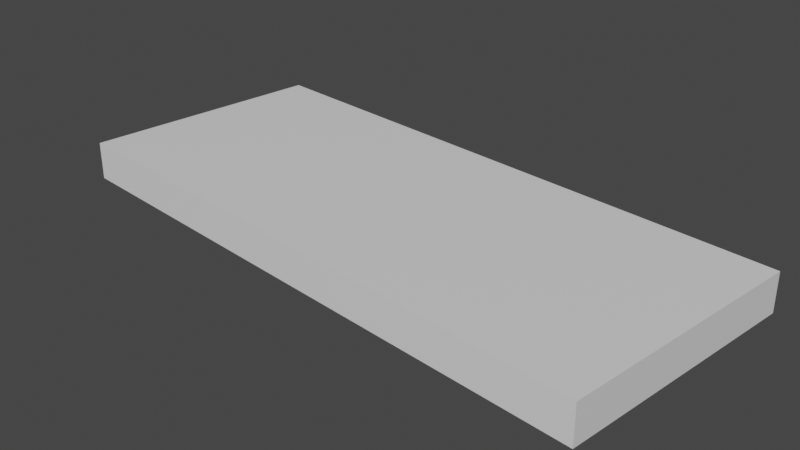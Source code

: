 # Source: untitled.blend  (saved by Blender 3.4.6; exported with 4.5.12 LTS)
import bpy
from mathutils import Matrix  # noqa: F401  (used for matrix-valued properties, if any)

bpy.ops.wm.read_factory_settings(use_empty=True)
scene = bpy.context.scene
scene.name = 'Scene'

# ---- collections
col_collection = bpy.data.collections.new('Collection'); scene.collection.children.link(col_collection)

# ---- materials (node trees are filled in below, after node groups)
mat_material = bpy.data.materials.new('Material')
mat_material.alpha_threshold = 0.0
mat_material.use_transparent_shadow = False
mat_material.roughness = 0.5
mat_material.line_color = (0.0, 0.0, 0.0, 1.0)

# ---- material node trees
mat_material.use_nodes = True; mat_material.node_tree.nodes.clear()
_N = mat_material.node_tree.nodes; _L = mat_material.node_tree.links
n0 = _N.new('ShaderNodeOutputMaterial'); n0.name = 'Material Output'; n0.location = (300, 300)
n1 = _N.new('ShaderNodeBsdfPrincipled'); n1.name = 'Principled BSDF'; n1.location = (10, 300)
n1.distribution = 'GGX'
n1.subsurface_method = 'RANDOM_WALK_SKIN'
n1.inputs[3].default_value = 1.45
n1.inputs[27].default_value = (0.0, 0.0, 0.0, 1.0)
n1.inputs[28].default_value = 1.0
_L.new(n1.outputs[0], n0.inputs[0])
n0.is_active_output = True

# ---- world
world_world = bpy.data.worlds.new('World'); scene.world = world_world
world_world.use_nodes = True; world_world.node_tree.nodes.clear()
_N = world_world.node_tree.nodes; _L = world_world.node_tree.links
n0 = _N.new('ShaderNodeOutputWorld'); n0.name = 'World Output'; n0.location = (300, 300)
n1 = _N.new('ShaderNodeBackground'); n1.name = 'Background'; n1.location = (10, 300)
n1.inputs[0].default_value = (0.05088, 0.05088, 0.05088, 1.0)
_L.new(n1.outputs[0], n0.inputs[0])
n0.is_active_output = True
world_world.color = (0.05088, 0.05088, 0.05088)
world_world.use_sun_shadow = False
world_world.sun_shadow_jitter_overblur = 0.0

# ---- cameras
cam_camera = bpy.data.cameras.new('Camera')
cam_camera.clip_end = 100.0
cam_camera.ortho_scale = 7.314

# ---- meshes
me_cube = bpy.data.meshes.new('Cube')
me_cube.from_pydata([(1.0, 1.0, 1.0), (1.0, 1.0, -1.0), (1.0, -1.0, 1.0), (1.0, -1.0, -1.0), (-1.0, 1.0, 1.0), (-1.0, 1.0, -1.0), (-1.0, -1.0, 1.0), (-1.0, -1.0, -1.0)], [], [(0, 4, 6, 2), (3, 2, 6, 7), (7, 6, 4, 5), (5, 1, 3, 7), (1, 0, 2, 3), (5, 4, 0, 1)])
_uv = me_cube.uv_layers.new(name='UVMap')
_uv.uv.foreach_set('vector', [0.625, 0.5, 0.875, 0.5, 0.875, 0.75, 0.625, 0.75, 0.375, 0.75, 0.625, 0.75, 0.625, 1.0, 0.375, 1.0, 0.375, 0.0, 0.625, 0.0, 0.625, 0.25, 0.375, 0.25, 0.125, 0.5, 0.375, 0.5, 0.375, 0.75, 0.125, 0.75, 0.375, 0.5, 0.625, 0.5, 0.625, 0.75, 0.375, 0.75, 0.375, 0.25, 0.625, 0.25, 0.625, 0.5, 0.375, 0.5])
me_cube.materials.append(mat_material)
me_cube.use_mirror_vertex_groups = False
me_cube.update()

# ---- objects
ob_cube = bpy.data.objects.new('Cube', me_cube)
ob_camera = bpy.data.objects.new('Camera', cam_camera)

# ---- transforms, parenting, visibility, modifiers, constraints
ob_cube.location = (0.0, 0.0, 0.0)
ob_cube.scale = (3.398, 1.427, 0.2147)
ob_cube.lock_rotations_4d = False
ob_cube.empty_display_type = 'ARROWS'
ob_cube.lineart.crease_threshold = 0.0
ob_camera.location = (7.359, -6.926, 4.958)
ob_camera.rotation_euler = (1.109, 0.0, 0.8149)
ob_camera.lock_rotations_4d = False
ob_camera.empty_display_type = 'ARROWS'
ob_camera.color = (0.0, 0.0, 0.0, 0.0)
ob_camera.display_type = 'WIRE'
ob_camera.lineart.crease_threshold = 0.0

# ---- collection membership
col_collection.objects.link(ob_cube)
col_collection.objects.link(ob_camera)

# ---- scene / render settings (as saved in the file)
scene.camera = ob_camera
scene.frame_start = 1; scene.frame_end = 250; scene.frame_set(1)
scene.render.engine = 'BLENDER_EEVEE_NEXT'
scene.cycles.sampling_pattern = 'TABULATED_SOBOL'
scene.cycles.use_light_tree = False
scene.view_settings.view_transform = 'Filmic'
bpy.context.view_layer.update()

# ---- added for rendering (the .blend has no usable light): sun
light_auto_sun = bpy.data.lights.new('AutoSun', 'SUN')
light_auto_sun.energy = 3.0
light_auto_sun.angle = 0.0523599
ob_auto_sun = bpy.data.objects.new('AutoSun', light_auto_sun)
scene.collection.objects.link(ob_auto_sun)
ob_auto_sun.rotation_euler = (0.872665, 0.174533, 0.523599)
bpy.context.view_layer.update()
